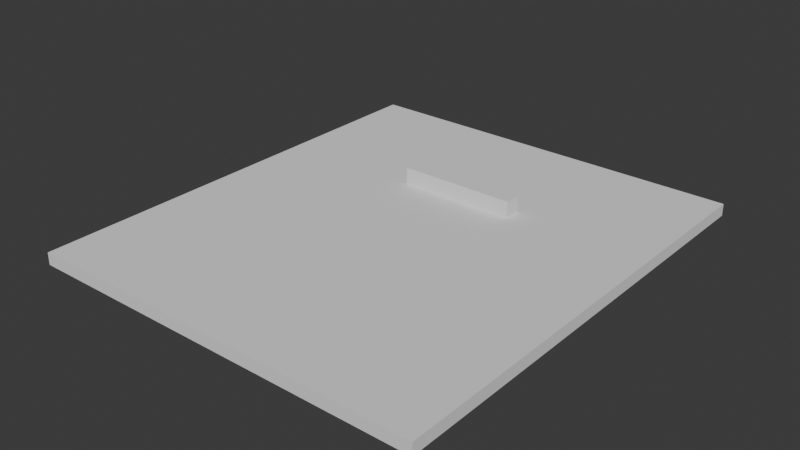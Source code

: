 # Source: level.blend  (saved by Blender 5.2.44; exported with 4.5.12 LTS)
import bpy
from mathutils import Matrix  # noqa: F401  (used for matrix-valued properties, if any)

bpy.ops.wm.read_factory_settings(use_empty=True)
scene = bpy.context.scene
scene.name = 'Scene'

# ---- collections
col_collection = bpy.data.collections.new('Collection'); scene.collection.children.link(col_collection)

# ---- world
world_world = bpy.data.worlds.new('World'); scene.world = world_world
world_world.use_nodes = True; world_world.node_tree.nodes.clear()
_N = world_world.node_tree.nodes; _L = world_world.node_tree.links
n0 = _N.new('ShaderNodeOutputWorld'); n0.name = 'World Output'; n0.location = (200, 100)
n1 = _N.new('ShaderNodeBackground'); n1.name = 'Background'; n1.location = (-200, 100)
n1.inputs[0].default_value = (0.05088, 0.05088, 0.05088, 1.0)
_L.new(n1.outputs[0], n0.inputs[0])
n0.is_active_output = True
world_world.color = (0.05088, 0.05088, 0.05088)
world_world.sun_shadow_jitter_overblur = 0.0

# ---- meshes
me_cube = bpy.data.meshes.new('Cube')
me_cube.from_pydata([(-99.72, -91.81, -6.699), (-99.72, -91.81, 6.699), (-99.72, 91.81, -6.699), (-99.72, 91.81, 6.699), (99.72, -91.81, -6.699), (99.72, -91.81, 6.699), (99.72, 91.81, -6.699), (99.72, 91.81, 6.699)], [], [(0, 1, 3, 2), (2, 3, 7, 6), (6, 7, 5, 4), (4, 5, 1, 0), (2, 6, 4, 0), (7, 3, 1, 5)])
_uv = me_cube.uv_layers.new(name='UVMap')
_uv.uv.foreach_set('vector', [0.375, 0.0, 0.625, 0.0, 0.625, 0.25, 0.375, 0.25, 0.375, 0.25, 0.625, 0.25, 0.625, 0.5, 0.375, 0.5, 0.375, 0.5, 0.625, 0.5, 0.625, 0.75, 0.375, 0.75, 0.375, 0.75, 0.625, 0.75, 0.625, 1.0, 0.375, 1.0, 0.125, 0.5, 0.375, 0.5, 0.375, 0.75, 0.125, 0.75, 0.625, 0.5, 0.875, 0.5, 0.875, 0.75, 0.625, 0.75])
me_cube.update()
me_cube_006 = bpy.data.meshes.new('Cube.006')
me_cube_006.from_pydata([(-65.34, -9.171, -9.211), (-65.34, -9.171, 9.211), (-65.34, 9.171, -9.211), (-65.34, 9.171, 9.211), (65.34, -9.171, -9.211), (65.34, -9.171, 9.211), (65.34, 9.171, -9.211), (65.34, 9.171, 9.211)], [], [(0, 1, 3, 2), (2, 3, 7, 6), (6, 7, 5, 4), (4, 5, 1, 0), (2, 6, 4, 0), (7, 3, 1, 5)])
_uv = me_cube_006.uv_layers.new(name='UVMap')
_uv.uv.foreach_set('vector', [0.375, 0.0, 0.625, 0.0, 0.625, 0.25, 0.375, 0.25, 0.375, 0.25, 0.625, 0.25, 0.625, 0.5, 0.375, 0.5, 0.375, 0.5, 0.625, 0.5, 0.625, 0.75, 0.375, 0.75, 0.375, 0.75, 0.625, 0.75, 0.625, 1.0, 0.375, 1.0, 0.125, 0.5, 0.375, 0.5, 0.375, 0.75, 0.125, 0.75, 0.625, 0.5, 0.875, 0.5, 0.875, 0.75, 0.625, 0.75])
me_cube_006.update()

# ---- objects
ob_playerspawn = bpy.data.objects.new('PlayerSpawn', None)
ob_cube = bpy.data.objects.new('Cube', me_cube)
ob_cube_001 = bpy.data.objects.new('Cube.001', me_cube_006)

# ---- transforms, parenting, visibility, modifiers, constraints
ob_playerspawn.location = (-4.748e-07, -10.86, 6.699)
ob_cube.location = (0.0, 0.0, 0.0)
ob_cube.scale = (2.244, 2.775, 1.0)
ob_cube_001.location = (4.691, 93.33, 15.91)

# ---- collection membership
col_collection.objects.link(ob_playerspawn)
col_collection.objects.link(ob_cube)
col_collection.objects.link(ob_cube_001)

# ---- scene / render settings (as saved in the file)
scene.frame_start = 1; scene.frame_end = 250; scene.frame_set(1)
scene.render.engine = 'BLENDER_EEVEE_NEXT'
scene.render.bake_bias = 0.0
scene.render.bake_samples = 0
scene.render.compositor_device = 'GPU'
scene.eevee.use_volume_custom_range = False
scene.eevee.fast_gi_thickness_near = 0.1
scene.eevee.fast_gi_thickness_far = 0.0
scene.eevee.ray_tracing_options.screen_trace_thickness = 0.1
bpy.context.view_layer.update()

# ---- added for rendering (the .blend has no active camera and no usable light): camera, sun
cam_auto = bpy.data.cameras.new('AutoCamera')
cam_auto.lens = 50.0
cam_auto.sensor_width = 36.0
cam_auto.clip_end = 11023.2
ob_auto_camera = bpy.data.objects.new('AutoCamera', cam_auto)
scene.collection.objects.link(ob_auto_camera)
ob_auto_camera.location = (628.104, -753.725, 511.694)
ob_auto_camera.rotation_euler = (1.09748, -7.21219e-08, 0.694738)
scene.camera = ob_auto_camera
light_auto_sun = bpy.data.lights.new('AutoSun', 'SUN')
light_auto_sun.energy = 3.0
light_auto_sun.angle = 0.0523599
ob_auto_sun = bpy.data.objects.new('AutoSun', light_auto_sun)
scene.collection.objects.link(ob_auto_sun)
ob_auto_sun.rotation_euler = (0.872665, 0.174533, 0.523599)
bpy.context.view_layer.update()

